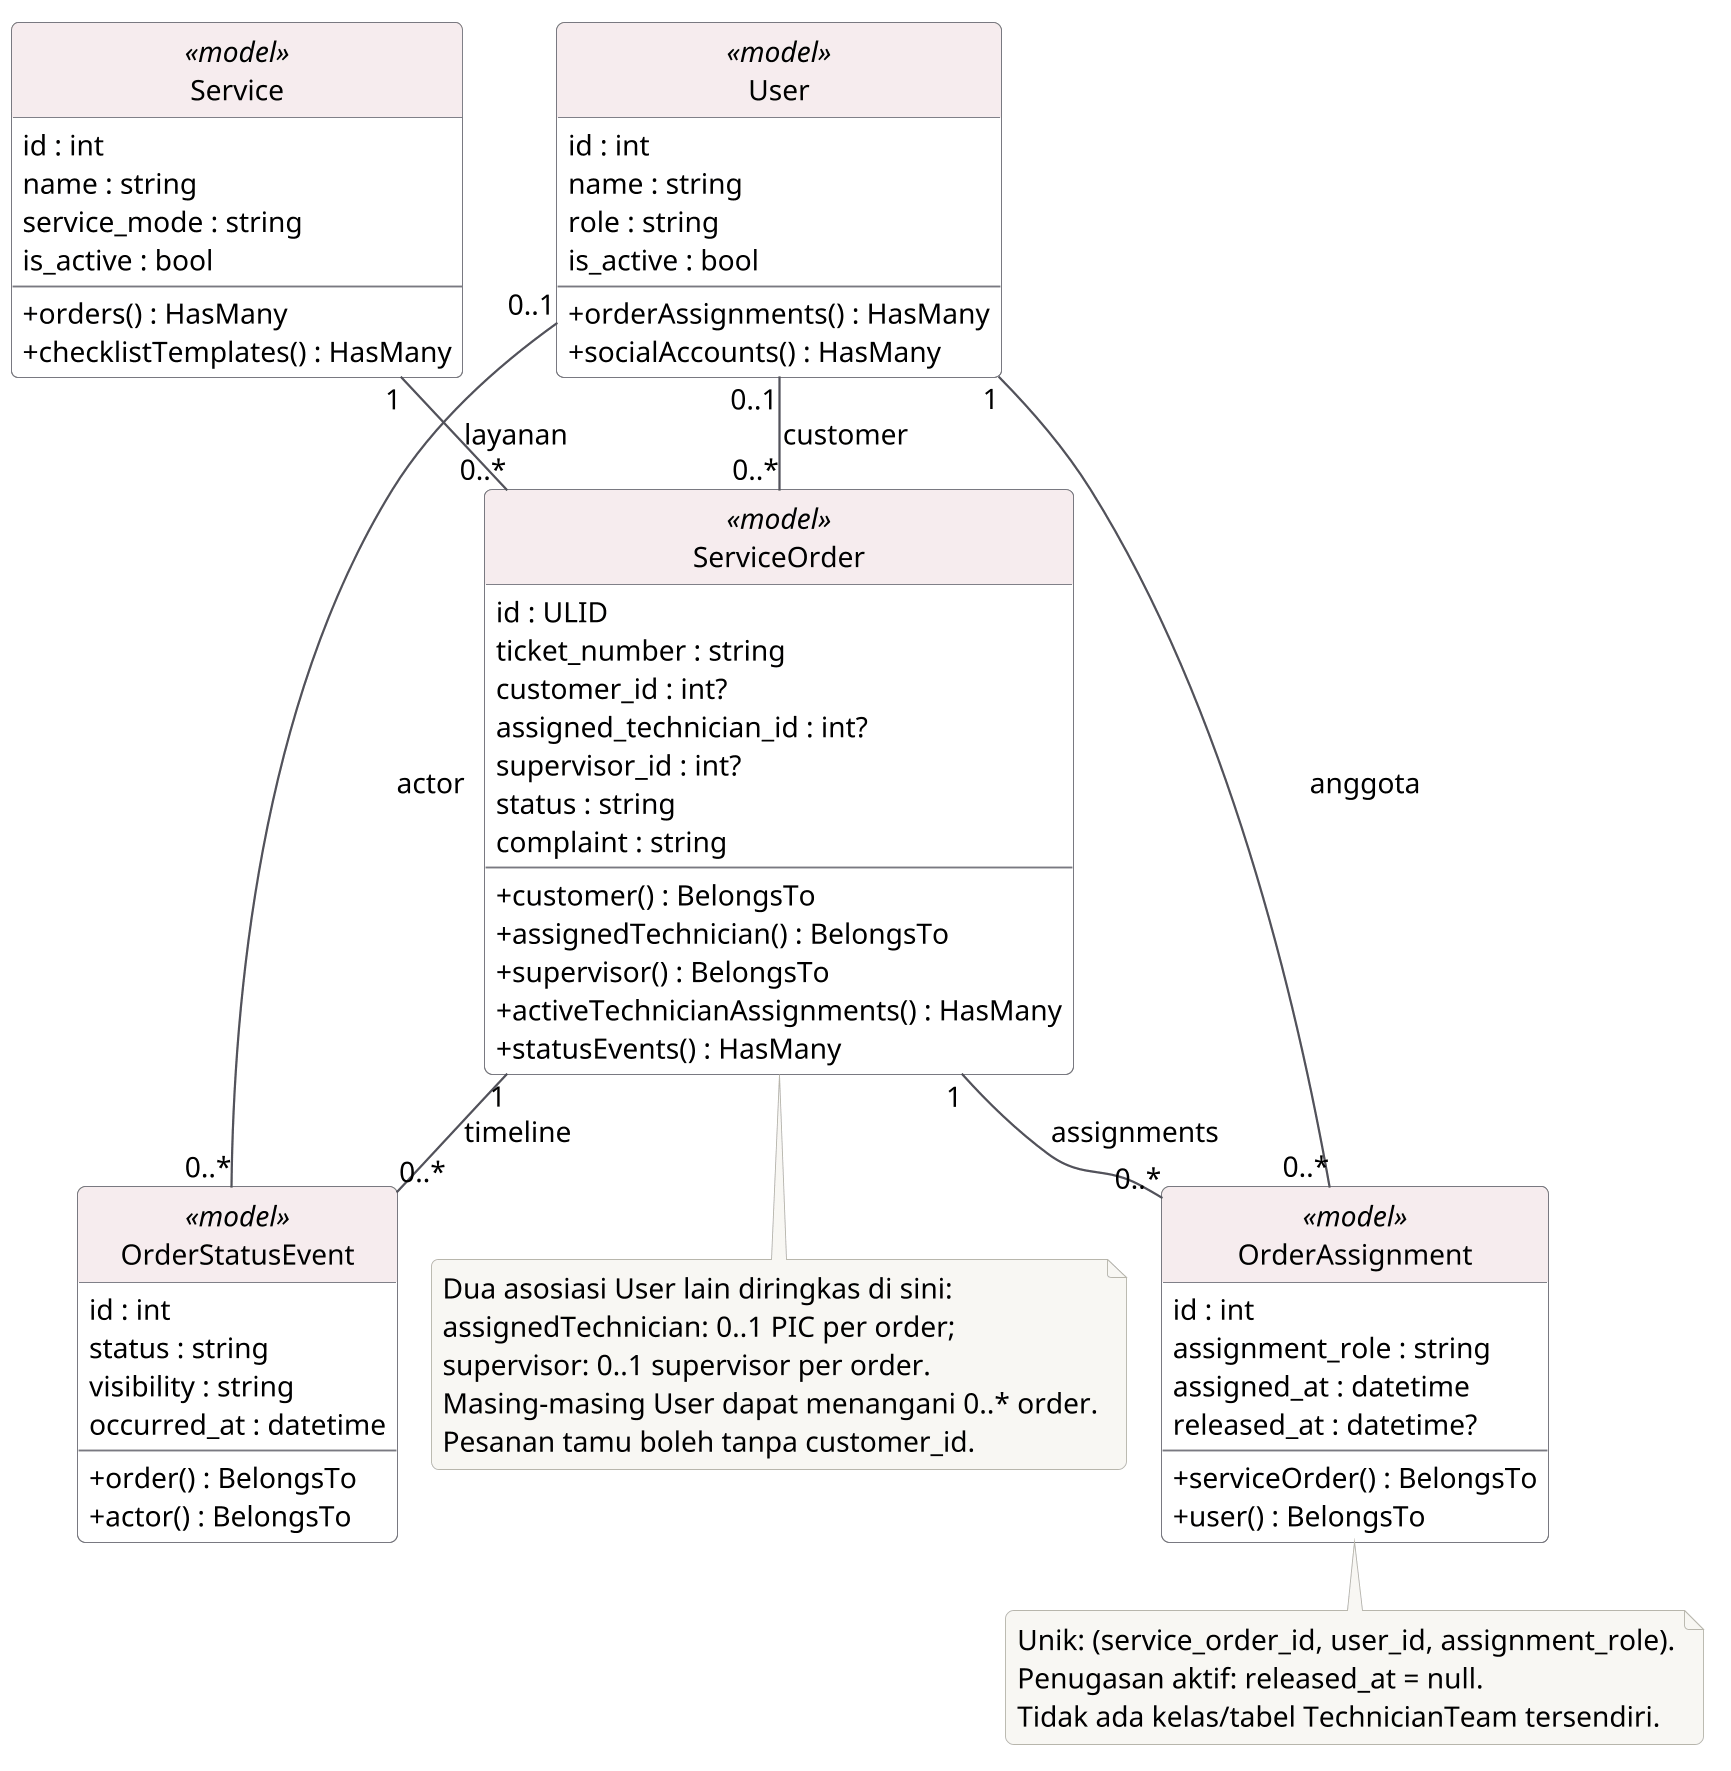

The diagram above was rendered by PlantUML. Its source (embedded in the PNG):
@startuml
!pragma layout smetana
!include theme.puml
hide circle
class User <<model>> {
  id : int
  name : string
  role : string
  is_active : bool
  --
  +orderAssignments() : HasMany
  +socialAccounts() : HasMany
}
class Service <<model>> {
  id : int
  name : string
  service_mode : string
  is_active : bool
  --
  +orders() : HasMany
  +checklistTemplates() : HasMany
}
class ServiceOrder <<model>> {
  id : ULID
  ticket_number : string
  customer_id : int?
  assigned_technician_id : int?
  supervisor_id : int?
  status : string
  complaint : string
  --
  +customer() : BelongsTo
  +assignedTechnician() : BelongsTo
  +supervisor() : BelongsTo
  +activeTechnicianAssignments() : HasMany
  +statusEvents() : HasMany
}
class OrderAssignment <<model>> {
  id : int
  assignment_role : string
  assigned_at : datetime
  released_at : datetime?
  --
  +serviceOrder() : BelongsTo
  +user() : BelongsTo
}
class OrderStatusEvent <<model>> {
  id : int
  status : string
  visibility : string
  occurred_at : datetime
  --
  +order() : BelongsTo
  +actor() : BelongsTo
}
Service "1" -- "0..*" ServiceOrder : layanan
User "0..1" -- "0..*" ServiceOrder : customer
ServiceOrder "1" -- "0..*" OrderAssignment : assignments
User "1" -- "0..*" OrderAssignment : anggota
ServiceOrder "1" -- "0..*" OrderStatusEvent : timeline
User "0..1" -- "0..*" OrderStatusEvent : actor
note bottom of ServiceOrder
  Dua asosiasi User lain diringkas di sini:
  assignedTechnician: 0..1 PIC per order;
  supervisor: 0..1 supervisor per order.
  Masing-masing User dapat menangani 0..* order.
  Pesanan tamu boleh tanpa customer_id.
end note
note bottom of OrderAssignment
  Unik: (service_order_id, user_id, assignment_role).
  Penugasan aktif: released_at = null.
  Tidak ada kelas/tabel TechnicianTeam tersendiri.
end note
@enduml